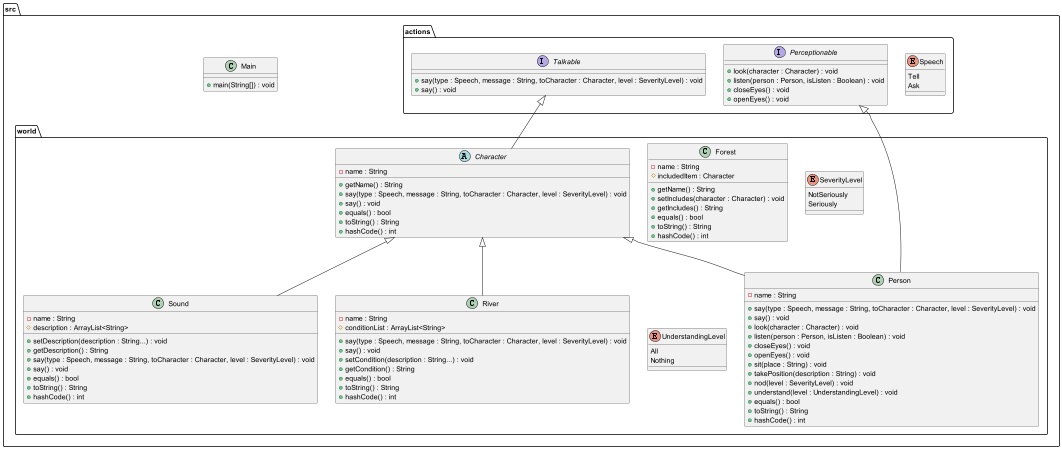

The diagram above was rendered by PlantUML. Its source (embedded in the PNG):
@startuml

package src.world{
class Forest {
    -name : String
    #includedItem : Character
    +getName() : String
    +setIncludes(character : Character) : void
	+getIncludes() : String
	+equals() : bool
    +toString() : String
    +hashCode() : int
}
abstract class Character
{
	-name : String
	+getName() : String
	+say(type : Speech, message : String, toCharacter : Character, level : SeverityLevel) : void
    +say() : void
	+equals() : bool
    +toString() : String
    +hashCode() : int
}
class River {
    -name : String
    #conditionList : ArrayList<String>
    +say(type : Speech, message : String, toCharacter : Character, level : SeverityLevel) : void
    +say() : void
    +setCondition(description : String...) : void
    +getCondition() : String
    +equals() : bool
	+toString() : String
	+hashCode() : int
}

class Person
{
    -name : String
    +say(type : Speech, message : String, toCharacter : Character, level : SeverityLevel) : void
    +say() : void
    +look(character : Character) : void
    +listen(person : Person, isListen : Boolean) : void
    +closeEyes() : void
    +openEyes() : void
	+sit(place : String) : void
	+takePosition(description : String) : void
	+nod(level : SeverityLevel) : void
	+understand(level : UnderstandingLevel) : void
	+equals() : bool
	+toString() : String
	+hashCode() : int
}

class Sound
{
    -name : String
    #description : ArrayList<String>
    +setDescription(description : String...) : void
    +getDescription() : String
    +say(type : Speech, message : String, toCharacter : Character, level : SeverityLevel) : void
    +say() : void
    +equals() : bool
	+toString() : String
	+hashCode() : int
}

enum SeverityLevel
{
NotSeriously
Seriously
}

enum UnderstandingLevel
{
All
Nothing
}
}

package src.actions{

enum Speech
{
Tell
Ask
}

interface Talkable
{
+say(type : Speech, message : String, toCharacter : Character, level : SeverityLevel) : void
+say() : void
}

interface Perceptionable{
+look(сharacter : Character) : void
+listen(person : Person, isListen : Boolean) : void
+closeEyes() : void
+openEyes() : void
}
}
package src {
class Main
{
+main(String[]) : void
}
}


Talkable <|-- Character

Character <|-- River
Character <|-- Sound
Character <|-- Person

Perceptionable <|-- Person





@enduml